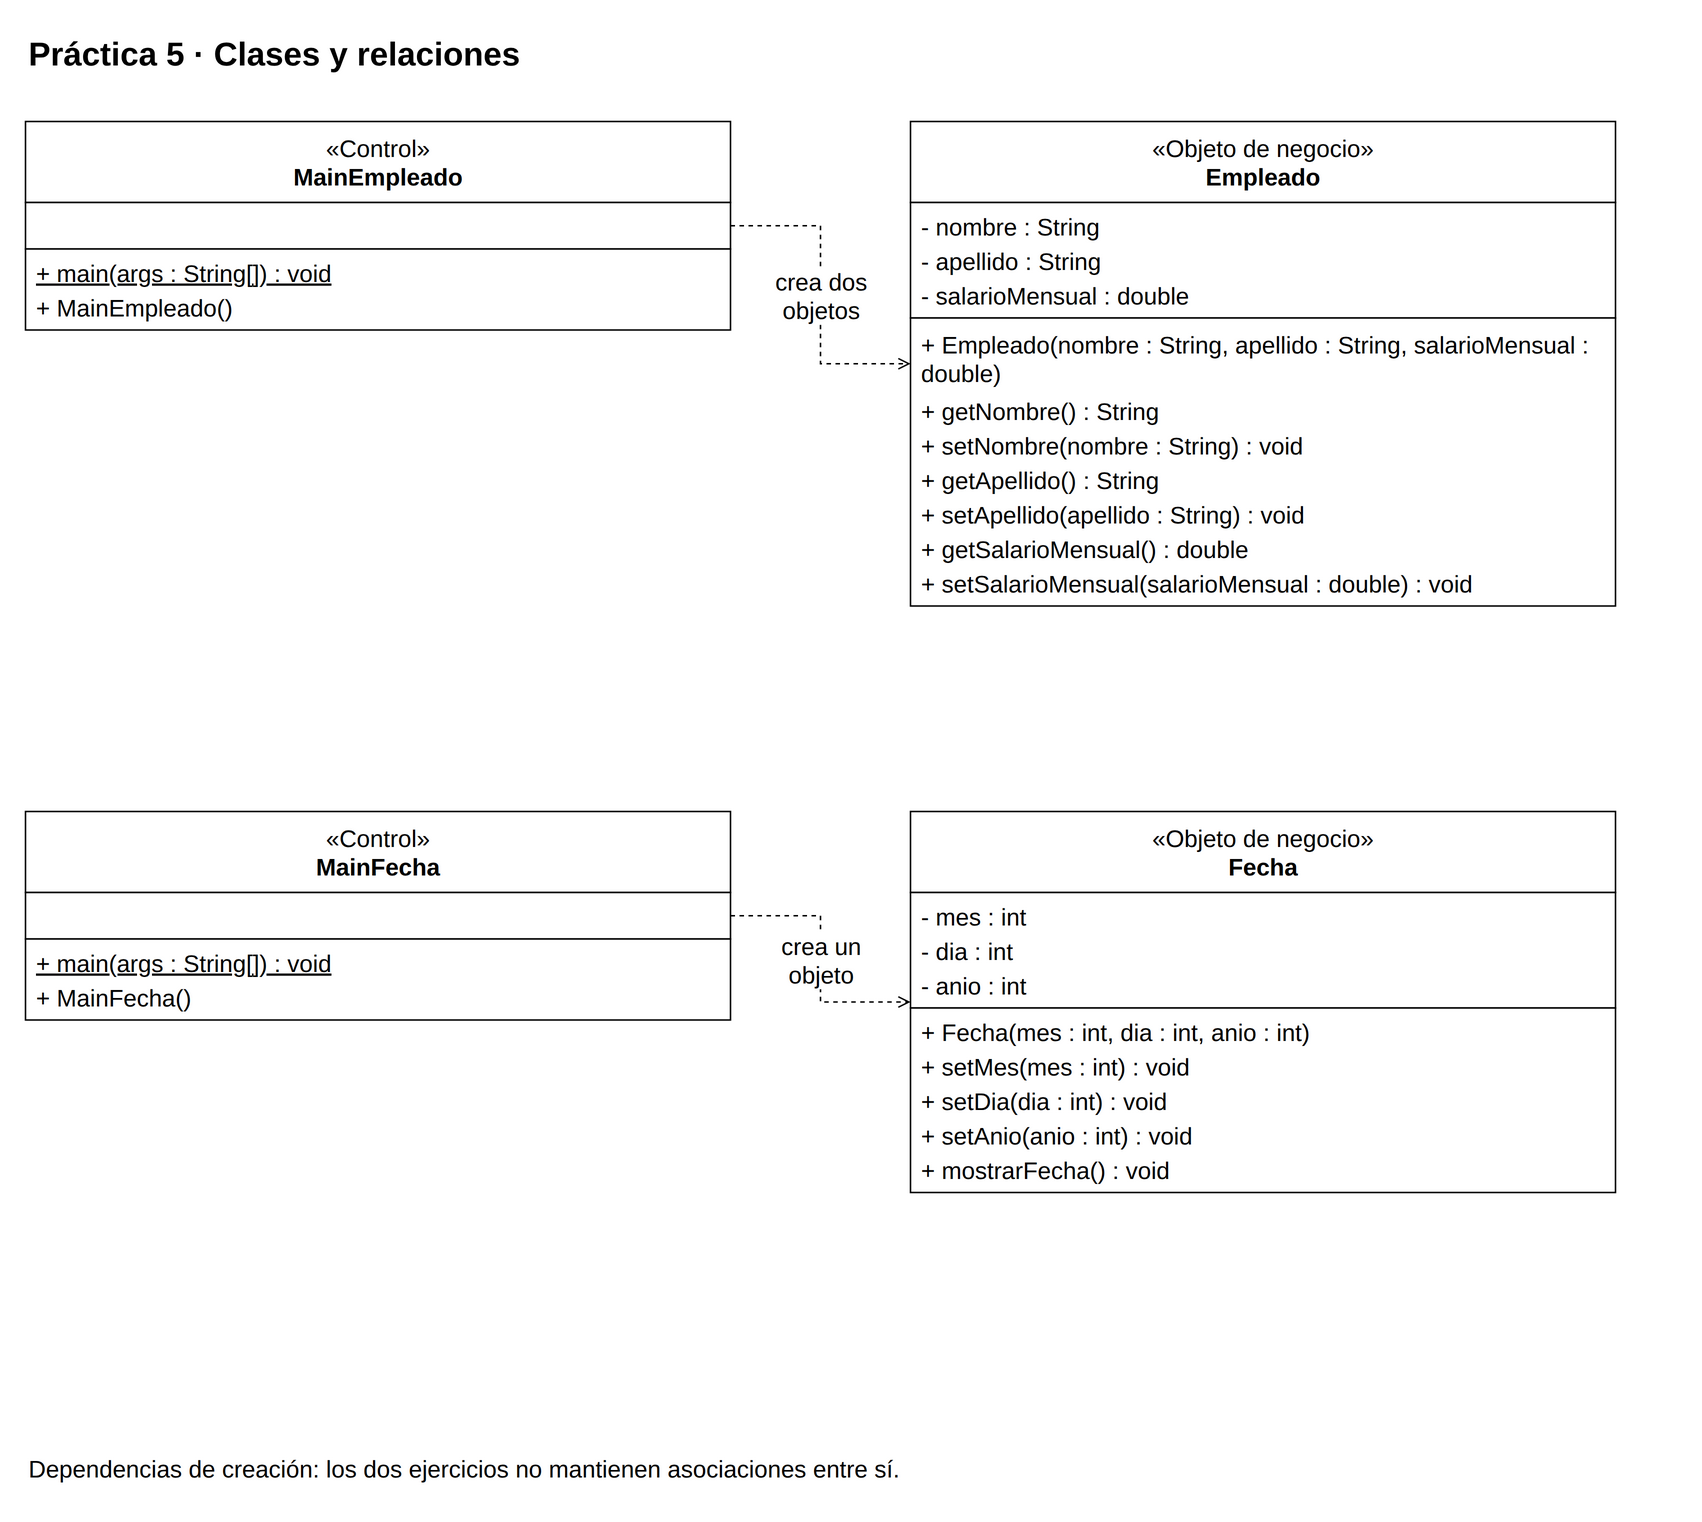

The diagram above was exported from draw.io. Its source (the exported page's mxGraphModel, read from the mxfile embedded in the PNG):
<mxGraphModel grid="1" gridSize="10" page="0" background="#FFFFFF" adaptiveColors="auto">
  <root>
    <mxCell id="0" />
    <mxCell id="1" parent="0" />
    <mxCell id="t1" value="&lt;b&gt;Práctica 5 · Clases y relaciones&lt;/b&gt;" vertex="1" parent="1" style="html=1;whiteSpace=wrap;fontFamily=Liberation Sans;fontSize=16;fontColor=#000000;fillColor=#FFFFFF;strokeColor=#000000;strokeWidth=1;text;align=left;verticalAlign=middle;strokeColor=none;fillColor=none;fontSize=22;">
      <mxGeometry x="30.0" y="35.0" width="1100.0" height="40" as="geometry" />
    </mxCell>
    <mxCell id="c0" value="" vertex="1" parent="1" style="html=1;whiteSpace=wrap;fontFamily=Liberation Sans;fontSize=16;fontColor=#000000;fillColor=#FFFFFF;strokeColor=#000000;strokeWidth=1;group;strokeColor=none;fillColor=none;">
      <mxGeometry x="30" y="100" width="470" height="139" as="geometry" />
    </mxCell>
    <mxCell id="sec2" value="" vertex="1" parent="c0" style="html=1;whiteSpace=wrap;fontFamily=Liberation Sans;fontSize=16;fontColor=#000000;fillColor=#FFFFFF;strokeColor=#000000;strokeWidth=1;rounded=0;">
      <mxGeometry x="0" y="0" width="470" height="54" as="geometry" />
    </mxCell>
    <mxCell id="mem3" value="«Control»&lt;br&gt;&lt;b&gt;MainEmpleado&lt;/b&gt;" vertex="1" parent="c0" style="html=1;whiteSpace=wrap;fontFamily=Liberation Sans;fontSize=16;fontColor=#000000;fillColor=#FFFFFF;strokeColor=#000000;strokeWidth=1;text;strokeColor=none;fillColor=none;align=center;verticalAlign=middle;spacing=0;">
      <mxGeometry x="7" y="4" width="456" height="46" as="geometry" />
    </mxCell>
    <mxCell id="sec4" value="" vertex="1" parent="c0" style="html=1;whiteSpace=wrap;fontFamily=Liberation Sans;fontSize=16;fontColor=#000000;fillColor=#FFFFFF;strokeColor=#000000;strokeWidth=1;rounded=0;">
      <mxGeometry x="0" y="54" width="470" height="31" as="geometry" />
    </mxCell>
    <mxCell id="mem5" value="" vertex="1" parent="c0" style="html=1;whiteSpace=wrap;fontFamily=Liberation Sans;fontSize=16;fontColor=#000000;fillColor=#FFFFFF;strokeColor=#000000;strokeWidth=1;text;strokeColor=none;fillColor=none;align=left;verticalAlign=middle;spacing=0;">
      <mxGeometry x="7" y="58" width="456" height="23" as="geometry" />
    </mxCell>
    <mxCell id="sec6" value="" vertex="1" parent="c0" style="html=1;whiteSpace=wrap;fontFamily=Liberation Sans;fontSize=16;fontColor=#000000;fillColor=#FFFFFF;strokeColor=#000000;strokeWidth=1;rounded=0;">
      <mxGeometry x="0" y="85" width="470" height="54" as="geometry" />
    </mxCell>
    <mxCell id="mem7" value="&lt;u&gt;+ main(args : String[]) : void&lt;/u&gt;" vertex="1" parent="c0" style="html=1;whiteSpace=wrap;fontFamily=Liberation Sans;fontSize=16;fontColor=#000000;fillColor=#FFFFFF;strokeColor=#000000;strokeWidth=1;text;strokeColor=none;fillColor=none;align=left;verticalAlign=middle;spacing=0;">
      <mxGeometry x="7" y="89" width="456" height="23" as="geometry" />
    </mxCell>
    <mxCell id="mem8" value="+ MainEmpleado()" vertex="1" parent="c0" style="html=1;whiteSpace=wrap;fontFamily=Liberation Sans;fontSize=16;fontColor=#000000;fillColor=#FFFFFF;strokeColor=#000000;strokeWidth=1;text;strokeColor=none;fillColor=none;align=left;verticalAlign=middle;spacing=0;">
      <mxGeometry x="7" y="112" width="456" height="23" as="geometry" />
    </mxCell>
    <mxCell id="c2" value="" vertex="1" parent="1" style="html=1;whiteSpace=wrap;fontFamily=Liberation Sans;fontSize=16;fontColor=#000000;fillColor=#FFFFFF;strokeColor=#000000;strokeWidth=1;group;strokeColor=none;fillColor=none;">
      <mxGeometry x="620" y="100" width="470" height="323" as="geometry" />
    </mxCell>
    <mxCell id="sec9" value="" vertex="1" parent="c2" style="html=1;whiteSpace=wrap;fontFamily=Liberation Sans;fontSize=16;fontColor=#000000;fillColor=#FFFFFF;strokeColor=#000000;strokeWidth=1;rounded=0;">
      <mxGeometry x="0" y="0" width="470" height="54" as="geometry" />
    </mxCell>
    <mxCell id="mem10" value="«Objeto de negocio»&lt;br&gt;&lt;b&gt;Empleado&lt;/b&gt;" vertex="1" parent="c2" style="html=1;whiteSpace=wrap;fontFamily=Liberation Sans;fontSize=16;fontColor=#000000;fillColor=#FFFFFF;strokeColor=#000000;strokeWidth=1;text;strokeColor=none;fillColor=none;align=center;verticalAlign=middle;spacing=0;">
      <mxGeometry x="7" y="4" width="456" height="46" as="geometry" />
    </mxCell>
    <mxCell id="sec11" value="" vertex="1" parent="c2" style="html=1;whiteSpace=wrap;fontFamily=Liberation Sans;fontSize=16;fontColor=#000000;fillColor=#FFFFFF;strokeColor=#000000;strokeWidth=1;rounded=0;">
      <mxGeometry x="0" y="54" width="470" height="77" as="geometry" />
    </mxCell>
    <mxCell id="mem12" value="- nombre : String" vertex="1" parent="c2" style="html=1;whiteSpace=wrap;fontFamily=Liberation Sans;fontSize=16;fontColor=#000000;fillColor=#FFFFFF;strokeColor=#000000;strokeWidth=1;text;strokeColor=none;fillColor=none;align=left;verticalAlign=middle;spacing=0;">
      <mxGeometry x="7" y="58" width="456" height="23" as="geometry" />
    </mxCell>
    <mxCell id="mem13" value="- apellido : String" vertex="1" parent="c2" style="html=1;whiteSpace=wrap;fontFamily=Liberation Sans;fontSize=16;fontColor=#000000;fillColor=#FFFFFF;strokeColor=#000000;strokeWidth=1;text;strokeColor=none;fillColor=none;align=left;verticalAlign=middle;spacing=0;">
      <mxGeometry x="7" y="81" width="456" height="23" as="geometry" />
    </mxCell>
    <mxCell id="mem14" value="- salarioMensual : double" vertex="1" parent="c2" style="html=1;whiteSpace=wrap;fontFamily=Liberation Sans;fontSize=16;fontColor=#000000;fillColor=#FFFFFF;strokeColor=#000000;strokeWidth=1;text;strokeColor=none;fillColor=none;align=left;verticalAlign=middle;spacing=0;">
      <mxGeometry x="7" y="104" width="456" height="23" as="geometry" />
    </mxCell>
    <mxCell id="sec15" value="" vertex="1" parent="c2" style="html=1;whiteSpace=wrap;fontFamily=Liberation Sans;fontSize=16;fontColor=#000000;fillColor=#FFFFFF;strokeColor=#000000;strokeWidth=1;rounded=0;">
      <mxGeometry x="0" y="131" width="470" height="192" as="geometry" />
    </mxCell>
    <mxCell id="mem16" value="+ Empleado(nombre : String, apellido : String, salarioMensual :&lt;br&gt;double)" vertex="1" parent="c2" style="html=1;whiteSpace=wrap;fontFamily=Liberation Sans;fontSize=16;fontColor=#000000;fillColor=#FFFFFF;strokeColor=#000000;strokeWidth=1;text;strokeColor=none;fillColor=none;align=left;verticalAlign=middle;spacing=0;">
      <mxGeometry x="7" y="135" width="456" height="46" as="geometry" />
    </mxCell>
    <mxCell id="mem17" value="+ getNombre() : String" vertex="1" parent="c2" style="html=1;whiteSpace=wrap;fontFamily=Liberation Sans;fontSize=16;fontColor=#000000;fillColor=#FFFFFF;strokeColor=#000000;strokeWidth=1;text;strokeColor=none;fillColor=none;align=left;verticalAlign=middle;spacing=0;">
      <mxGeometry x="7" y="181" width="456" height="23" as="geometry" />
    </mxCell>
    <mxCell id="mem18" value="+ setNombre(nombre : String) : void" vertex="1" parent="c2" style="html=1;whiteSpace=wrap;fontFamily=Liberation Sans;fontSize=16;fontColor=#000000;fillColor=#FFFFFF;strokeColor=#000000;strokeWidth=1;text;strokeColor=none;fillColor=none;align=left;verticalAlign=middle;spacing=0;">
      <mxGeometry x="7" y="204" width="456" height="23" as="geometry" />
    </mxCell>
    <mxCell id="mem19" value="+ getApellido() : String" vertex="1" parent="c2" style="html=1;whiteSpace=wrap;fontFamily=Liberation Sans;fontSize=16;fontColor=#000000;fillColor=#FFFFFF;strokeColor=#000000;strokeWidth=1;text;strokeColor=none;fillColor=none;align=left;verticalAlign=middle;spacing=0;">
      <mxGeometry x="7" y="227" width="456" height="23" as="geometry" />
    </mxCell>
    <mxCell id="mem20" value="+ setApellido(apellido : String) : void" vertex="1" parent="c2" style="html=1;whiteSpace=wrap;fontFamily=Liberation Sans;fontSize=16;fontColor=#000000;fillColor=#FFFFFF;strokeColor=#000000;strokeWidth=1;text;strokeColor=none;fillColor=none;align=left;verticalAlign=middle;spacing=0;">
      <mxGeometry x="7" y="250" width="456" height="23" as="geometry" />
    </mxCell>
    <mxCell id="mem21" value="+ getSalarioMensual() : double" vertex="1" parent="c2" style="html=1;whiteSpace=wrap;fontFamily=Liberation Sans;fontSize=16;fontColor=#000000;fillColor=#FFFFFF;strokeColor=#000000;strokeWidth=1;text;strokeColor=none;fillColor=none;align=left;verticalAlign=middle;spacing=0;">
      <mxGeometry x="7" y="273" width="456" height="23" as="geometry" />
    </mxCell>
    <mxCell id="mem22" value="+ setSalarioMensual(salarioMensual : double) : void" vertex="1" parent="c2" style="html=1;whiteSpace=wrap;fontFamily=Liberation Sans;fontSize=16;fontColor=#000000;fillColor=#FFFFFF;strokeColor=#000000;strokeWidth=1;text;strokeColor=none;fillColor=none;align=left;verticalAlign=middle;spacing=0;">
      <mxGeometry x="7" y="296" width="456" height="23" as="geometry" />
    </mxCell>
    <mxCell id="c1" value="" vertex="1" parent="1" style="html=1;whiteSpace=wrap;fontFamily=Liberation Sans;fontSize=16;fontColor=#000000;fillColor=#FFFFFF;strokeColor=#000000;strokeWidth=1;group;strokeColor=none;fillColor=none;">
      <mxGeometry x="30" y="560" width="470" height="139" as="geometry" />
    </mxCell>
    <mxCell id="sec23" value="" vertex="1" parent="c1" style="html=1;whiteSpace=wrap;fontFamily=Liberation Sans;fontSize=16;fontColor=#000000;fillColor=#FFFFFF;strokeColor=#000000;strokeWidth=1;rounded=0;">
      <mxGeometry x="0" y="0" width="470" height="54" as="geometry" />
    </mxCell>
    <mxCell id="mem24" value="«Control»&lt;br&gt;&lt;b&gt;MainFecha&lt;/b&gt;" vertex="1" parent="c1" style="html=1;whiteSpace=wrap;fontFamily=Liberation Sans;fontSize=16;fontColor=#000000;fillColor=#FFFFFF;strokeColor=#000000;strokeWidth=1;text;strokeColor=none;fillColor=none;align=center;verticalAlign=middle;spacing=0;">
      <mxGeometry x="7" y="4" width="456" height="46" as="geometry" />
    </mxCell>
    <mxCell id="sec25" value="" vertex="1" parent="c1" style="html=1;whiteSpace=wrap;fontFamily=Liberation Sans;fontSize=16;fontColor=#000000;fillColor=#FFFFFF;strokeColor=#000000;strokeWidth=1;rounded=0;">
      <mxGeometry x="0" y="54" width="470" height="31" as="geometry" />
    </mxCell>
    <mxCell id="mem26" value="" vertex="1" parent="c1" style="html=1;whiteSpace=wrap;fontFamily=Liberation Sans;fontSize=16;fontColor=#000000;fillColor=#FFFFFF;strokeColor=#000000;strokeWidth=1;text;strokeColor=none;fillColor=none;align=left;verticalAlign=middle;spacing=0;">
      <mxGeometry x="7" y="58" width="456" height="23" as="geometry" />
    </mxCell>
    <mxCell id="sec27" value="" vertex="1" parent="c1" style="html=1;whiteSpace=wrap;fontFamily=Liberation Sans;fontSize=16;fontColor=#000000;fillColor=#FFFFFF;strokeColor=#000000;strokeWidth=1;rounded=0;">
      <mxGeometry x="0" y="85" width="470" height="54" as="geometry" />
    </mxCell>
    <mxCell id="mem28" value="&lt;u&gt;+ main(args : String[]) : void&lt;/u&gt;" vertex="1" parent="c1" style="html=1;whiteSpace=wrap;fontFamily=Liberation Sans;fontSize=16;fontColor=#000000;fillColor=#FFFFFF;strokeColor=#000000;strokeWidth=1;text;strokeColor=none;fillColor=none;align=left;verticalAlign=middle;spacing=0;">
      <mxGeometry x="7" y="89" width="456" height="23" as="geometry" />
    </mxCell>
    <mxCell id="mem29" value="+ MainFecha()" vertex="1" parent="c1" style="html=1;whiteSpace=wrap;fontFamily=Liberation Sans;fontSize=16;fontColor=#000000;fillColor=#FFFFFF;strokeColor=#000000;strokeWidth=1;text;strokeColor=none;fillColor=none;align=left;verticalAlign=middle;spacing=0;">
      <mxGeometry x="7" y="112" width="456" height="23" as="geometry" />
    </mxCell>
    <mxCell id="c3" value="" vertex="1" parent="1" style="html=1;whiteSpace=wrap;fontFamily=Liberation Sans;fontSize=16;fontColor=#000000;fillColor=#FFFFFF;strokeColor=#000000;strokeWidth=1;group;strokeColor=none;fillColor=none;">
      <mxGeometry x="620" y="560" width="470" height="254" as="geometry" />
    </mxCell>
    <mxCell id="sec30" value="" vertex="1" parent="c3" style="html=1;whiteSpace=wrap;fontFamily=Liberation Sans;fontSize=16;fontColor=#000000;fillColor=#FFFFFF;strokeColor=#000000;strokeWidth=1;rounded=0;">
      <mxGeometry x="0" y="0" width="470" height="54" as="geometry" />
    </mxCell>
    <mxCell id="mem31" value="«Objeto de negocio»&lt;br&gt;&lt;b&gt;Fecha&lt;/b&gt;" vertex="1" parent="c3" style="html=1;whiteSpace=wrap;fontFamily=Liberation Sans;fontSize=16;fontColor=#000000;fillColor=#FFFFFF;strokeColor=#000000;strokeWidth=1;text;strokeColor=none;fillColor=none;align=center;verticalAlign=middle;spacing=0;">
      <mxGeometry x="7" y="4" width="456" height="46" as="geometry" />
    </mxCell>
    <mxCell id="sec32" value="" vertex="1" parent="c3" style="html=1;whiteSpace=wrap;fontFamily=Liberation Sans;fontSize=16;fontColor=#000000;fillColor=#FFFFFF;strokeColor=#000000;strokeWidth=1;rounded=0;">
      <mxGeometry x="0" y="54" width="470" height="77" as="geometry" />
    </mxCell>
    <mxCell id="mem33" value="- mes : int" vertex="1" parent="c3" style="html=1;whiteSpace=wrap;fontFamily=Liberation Sans;fontSize=16;fontColor=#000000;fillColor=#FFFFFF;strokeColor=#000000;strokeWidth=1;text;strokeColor=none;fillColor=none;align=left;verticalAlign=middle;spacing=0;">
      <mxGeometry x="7" y="58" width="456" height="23" as="geometry" />
    </mxCell>
    <mxCell id="mem34" value="- dia : int" vertex="1" parent="c3" style="html=1;whiteSpace=wrap;fontFamily=Liberation Sans;fontSize=16;fontColor=#000000;fillColor=#FFFFFF;strokeColor=#000000;strokeWidth=1;text;strokeColor=none;fillColor=none;align=left;verticalAlign=middle;spacing=0;">
      <mxGeometry x="7" y="81" width="456" height="23" as="geometry" />
    </mxCell>
    <mxCell id="mem35" value="- anio : int" vertex="1" parent="c3" style="html=1;whiteSpace=wrap;fontFamily=Liberation Sans;fontSize=16;fontColor=#000000;fillColor=#FFFFFF;strokeColor=#000000;strokeWidth=1;text;strokeColor=none;fillColor=none;align=left;verticalAlign=middle;spacing=0;">
      <mxGeometry x="7" y="104" width="456" height="23" as="geometry" />
    </mxCell>
    <mxCell id="sec36" value="" vertex="1" parent="c3" style="html=1;whiteSpace=wrap;fontFamily=Liberation Sans;fontSize=16;fontColor=#000000;fillColor=#FFFFFF;strokeColor=#000000;strokeWidth=1;rounded=0;">
      <mxGeometry x="0" y="131" width="470" height="123" as="geometry" />
    </mxCell>
    <mxCell id="mem37" value="+ Fecha(mes : int, dia : int, anio : int)" vertex="1" parent="c3" style="html=1;whiteSpace=wrap;fontFamily=Liberation Sans;fontSize=16;fontColor=#000000;fillColor=#FFFFFF;strokeColor=#000000;strokeWidth=1;text;strokeColor=none;fillColor=none;align=left;verticalAlign=middle;spacing=0;">
      <mxGeometry x="7" y="135" width="456" height="23" as="geometry" />
    </mxCell>
    <mxCell id="mem38" value="+ setMes(mes : int) : void" vertex="1" parent="c3" style="html=1;whiteSpace=wrap;fontFamily=Liberation Sans;fontSize=16;fontColor=#000000;fillColor=#FFFFFF;strokeColor=#000000;strokeWidth=1;text;strokeColor=none;fillColor=none;align=left;verticalAlign=middle;spacing=0;">
      <mxGeometry x="7" y="158" width="456" height="23" as="geometry" />
    </mxCell>
    <mxCell id="mem39" value="+ setDia(dia : int) : void" vertex="1" parent="c3" style="html=1;whiteSpace=wrap;fontFamily=Liberation Sans;fontSize=16;fontColor=#000000;fillColor=#FFFFFF;strokeColor=#000000;strokeWidth=1;text;strokeColor=none;fillColor=none;align=left;verticalAlign=middle;spacing=0;">
      <mxGeometry x="7" y="181" width="456" height="23" as="geometry" />
    </mxCell>
    <mxCell id="mem40" value="+ setAnio(anio : int) : void" vertex="1" parent="c3" style="html=1;whiteSpace=wrap;fontFamily=Liberation Sans;fontSize=16;fontColor=#000000;fillColor=#FFFFFF;strokeColor=#000000;strokeWidth=1;text;strokeColor=none;fillColor=none;align=left;verticalAlign=middle;spacing=0;">
      <mxGeometry x="7" y="204" width="456" height="23" as="geometry" />
    </mxCell>
    <mxCell id="mem41" value="+ mostrarFecha() : void" vertex="1" parent="c3" style="html=1;whiteSpace=wrap;fontFamily=Liberation Sans;fontSize=16;fontColor=#000000;fillColor=#FFFFFF;strokeColor=#000000;strokeWidth=1;text;strokeColor=none;fillColor=none;align=left;verticalAlign=middle;spacing=0;">
      <mxGeometry x="7" y="227" width="456" height="23" as="geometry" />
    </mxCell>
    <mxCell id="edge42" value="crea dos&lt;br&gt;objetos" edge="1" parent="1" source="c0" target="c2" style="html=1;edgeStyle=orthogonalEdgeStyle;rounded=0;strokeColor=#000000;strokeWidth=1;fontFamily=Liberation Sans;fontSize=16;labelBackgroundColor=#FFFFFF;endArrow=open;endFill=0;dashed=1;">
      <mxGeometry relative="1" as="geometry" />
    </mxCell>
    <mxCell id="edge43" value="crea un&lt;br&gt;objeto" edge="1" parent="1" source="c1" target="c3" style="html=1;edgeStyle=orthogonalEdgeStyle;rounded=0;strokeColor=#000000;strokeWidth=1;fontFamily=Liberation Sans;fontSize=16;labelBackgroundColor=#FFFFFF;endArrow=open;endFill=0;dashed=1;">
      <mxGeometry relative="1" as="geometry" />
    </mxCell>
    <mxCell id="t44" value="Dependencias de creación: los dos ejercicios no mantienen asociaciones entre sí." vertex="1" parent="1" style="html=1;whiteSpace=wrap;fontFamily=Liberation Sans;fontSize=16;fontColor=#000000;fillColor=#FFFFFF;strokeColor=#000000;strokeWidth=1;text;align=left;verticalAlign=middle;strokeColor=none;fillColor=none;fontSize=16;">
      <mxGeometry x="30" y="980" width="1100" height="36" as="geometry" />
    </mxCell>
  </root>
</mxGraphModel>